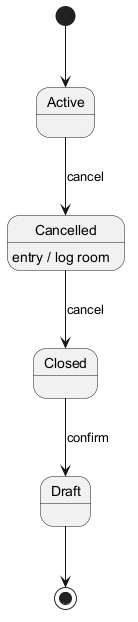

The diagram above was rendered by PlantUML. Its source (embedded in the PNG):
@startuml
skinparam backgroundColor #FFFFFF
skinparam classBackgroundColor #F3E5F5
skinparam classBorderColor #6A1B9A
[*] --> Active
Active --> Cancelled : cancel
Cancelled --> Closed : cancel
Cancelled : entry / log room
Closed --> Draft : confirm
Draft --> [*]
@enduml